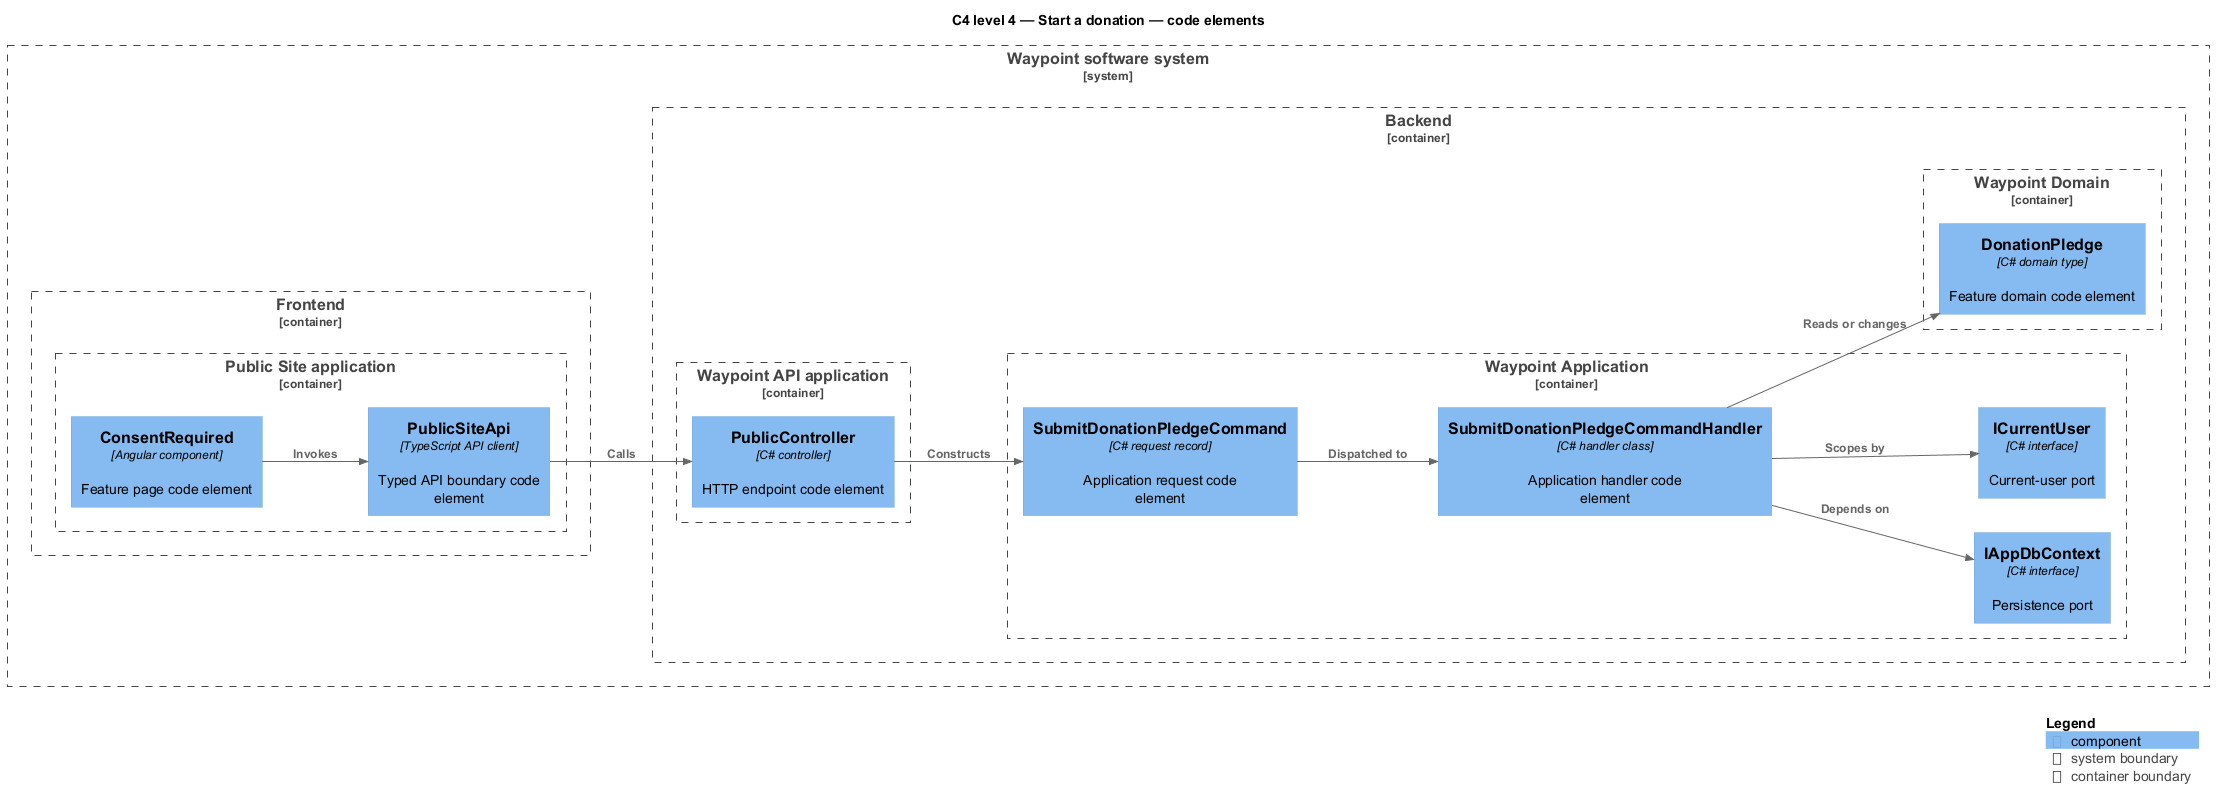

The diagram above was rendered by PlantUML. Its source (embedded in the PNG):
@startuml
!include <C4/C4_Component>
LAYOUT_LEFT_RIGHT()
title C4 level 4 — Start a donation — code elements
System_Boundary(waypoint, "Waypoint software system") {
  Container_Boundary(frontend, "Frontend") {
    Container_Boundary(frontend_app, "Public Site application") {
      Component(page, "ConsentRequired", "Angular component", "Feature page code element")
      Component(client, "PublicSiteApi", "TypeScript API client", "Typed API boundary code element")
    }
  }
  Container_Boundary(backend, "Backend") {
    Container_Boundary(api_app, "Waypoint API application") {
      Component(controller, "PublicController", "C# controller", "HTTP endpoint code element")
    }
    Container_Boundary(application, "Waypoint Application") {
      Component(request, "SubmitDonationPledgeCommand", "C# request record", "Application request code element")
      Component(handler, "SubmitDonationPledgeCommandHandler", "C# handler class", "Application handler code element")
      Component(dbport, "IAppDbContext", "C# interface", "Persistence port")
      Component(current, "ICurrentUser", "C# interface", "Current-user port")
    }
    Container_Boundary(domain, "Waypoint Domain") {
      Component(entity, "DonationPledge", "C# domain type", "Feature domain code element")
    }
  }
}
Rel(page, client, "Invokes")
Rel(client, controller, "Calls")
Rel(controller, request, "Constructs")
Rel(request, handler, "Dispatched to")
Rel(handler, dbport, "Depends on")
Rel(handler, current, "Scopes by")
Rel(handler, entity, "Reads or changes")
SHOW_LEGEND()
@enduml